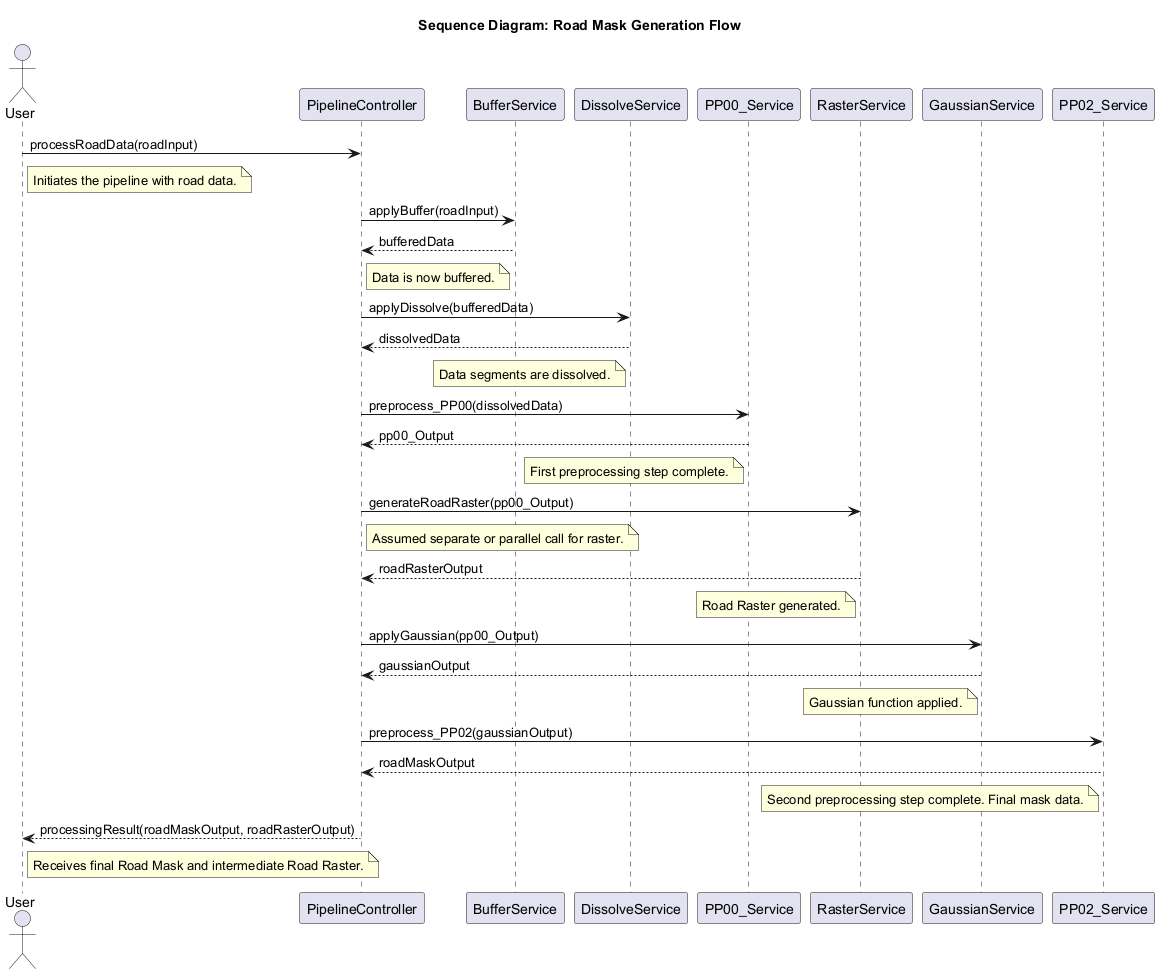

The diagram above was rendered by PlantUML. Its source (embedded in the PNG):
@startuml
title Sequence Diagram: Road Mask Generation Flow

actor User
participant PipelineController
participant BufferService
participant DissolveService
participant PP00_Service
participant RasterService
participant GaussianService
participant PP02_Service

User -> PipelineController: processRoadData(roadInput)
note right of User: Initiates the pipeline with road data.

PipelineController -> BufferService: applyBuffer(roadInput)
BufferService --> PipelineController: bufferedData
note left of BufferService: Data is now buffered.

PipelineController -> DissolveService: applyDissolve(bufferedData)
DissolveService --> PipelineController: dissolvedData
note left of DissolveService: Data segments are dissolved.

PipelineController -> PP00_Service: preprocess_PP00(dissolvedData)
PP00_Service --> PipelineController: pp00_Output
note left of PP00_Service: First preprocessing step complete.

PipelineController -> RasterService: generateRoadRaster(pp00_Output)
note right of PipelineController: Assumed separate or parallel call for raster.
RasterService --> PipelineController: roadRasterOutput
note left of RasterService: Road Raster generated.

PipelineController -> GaussianService: applyGaussian(pp00_Output)
GaussianService --> PipelineController: gaussianOutput
note left of GaussianService: Gaussian function applied.

PipelineController -> PP02_Service: preprocess_PP02(gaussianOutput)
PP02_Service --> PipelineController: roadMaskOutput
note left of PP02_Service: Second preprocessing step complete. Final mask data.

PipelineController --> User: processingResult(roadMaskOutput, roadRasterOutput)
note right of User: Receives final Road Mask and intermediate Road Raster.

@enduml